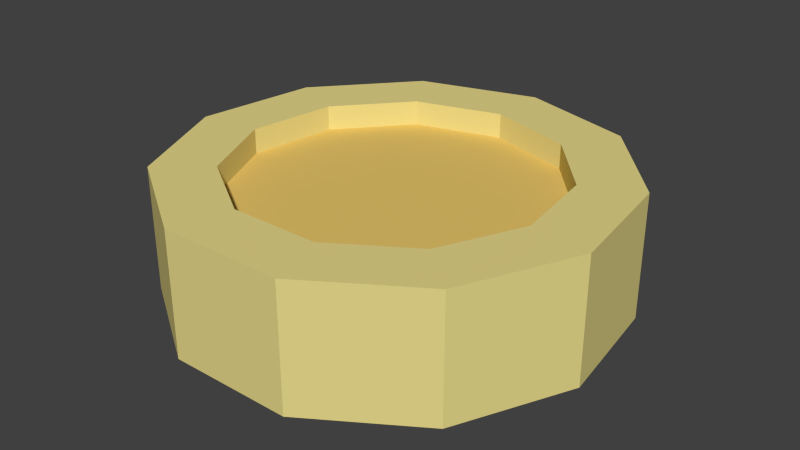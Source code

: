 # Source: coin.blend  (saved by Blender 2.71.0; exported with 4.5.12 LTS)
import bpy
from mathutils import Matrix  # noqa: F401  (used for matrix-valued properties, if any)

bpy.ops.wm.read_factory_settings(use_empty=True)
scene = bpy.context.scene
scene.name = 'Scene'

# ---- collections
col_collection_1 = bpy.data.collections.new('Collection 1'); scene.collection.children.link(col_collection_1)

# ---- materials (node trees are filled in below, after node groups)
mat_dark = bpy.data.materials.new('dark')
mat_dark.alpha_threshold = 0.0
mat_dark.use_transparent_shadow = False
mat_dark.diffuse_color = (0.8, 0.5646, 0.1467, 1.0)
mat_dark.roughness = 0.5
mat_dark.specular_intensity = 0.0
mat_dark.line_color = (0.0, 0.0, 0.0, 1.0)
mat_light = bpy.data.materials.new('light')
mat_light.alpha_threshold = 0.0
mat_light.use_transparent_shadow = False
mat_light.diffuse_color = (0.8, 0.69, 0.2589, 1.0)
mat_light.roughness = 0.5
mat_light.specular_intensity = 0.0
mat_light.line_color = (0.0, 0.0, 0.0, 1.0)

# ---- material node trees

# ---- world
world_world = bpy.data.worlds.new('World'); scene.world = world_world
world_world.color = (0.05088, 0.05088, 0.05088)
world_world.use_sun_shadow = False
world_world.sun_shadow_jitter_overblur = 0.0
world_world.cycles.sampling_method = 'MANUAL'
world_world.cycles.sample_map_resolution = 256

# ---- meshes
me_cylinder = bpy.data.meshes.new('Cylinder')
me_cylinder.from_pydata([(0.0, 1.0, -0.28), (0.0, 1.0, 0.28), (0.5406, 0.8413, -0.28), (0.5406, 0.8413, 0.28), (0.9096, 0.4154, -0.28), (0.9096, 0.4154, 0.28), (0.9898, -0.1423, -0.28), (0.9898, -0.1423, 0.28), (0.7557, -0.6549, -0.28), (0.7557, -0.6549, 0.28), (0.2817, -0.9595, -0.28), (0.2817, -0.9595, 0.28), (-0.2817, -0.9595, -0.28), (-0.2817, -0.9595, 0.28), (-0.7557, -0.6549, -0.28), (-0.7557, -0.6549, 0.28), (-0.9898, -0.1423, -0.28), (-0.9898, -0.1423, 0.28), (-0.9096, 0.4154, -0.28), (-0.9096, 0.4154, 0.28), (-0.5406, 0.8413, -0.28), (-0.5406, 0.8413, 0.28), (0.0, 0.722, -0.28), (0.0, 0.722, 0.28), (0.3903, 0.6074, -0.28), (0.3903, 0.6074, 0.28), (0.6568, 0.2999, -0.28), (0.6568, 0.2999, 0.28), (0.7147, -0.1028, -0.28), (0.7147, -0.1028, 0.28), (0.5457, -0.4728, -0.28), (0.5457, -0.4728, 0.28), (0.2034, -0.6928, -0.28), (0.2034, -0.6928, 0.28), (-0.2034, -0.6928, -0.28), (-0.2034, -0.6928, 0.28), (-0.5457, -0.4728, -0.28), (-0.5457, -0.4728, 0.28), (-0.7147, -0.1028, -0.28), (-0.7147, -0.1028, 0.28), (-0.6568, 0.2999, -0.28), (-0.6568, 0.2999, 0.28), (-0.3903, 0.6074, -0.28), (-0.3903, 0.6074, 0.28), (0.0, 0.722, 0.28), (0.3903, 0.6074, 0.28), (0.6568, 0.2999, 0.28), (0.7147, -0.1028, 0.28), (0.5457, -0.4728, 0.28), (0.2034, -0.6928, 0.28), (-0.2034, -0.6928, 0.28), (-0.5457, -0.4728, 0.28), (-0.7147, -0.1028, 0.28), (-0.6568, 0.2999, 0.28), (-0.3903, 0.6074, 0.28), (0.0, 0.722, 0.28), (0.3903, 0.6074, 0.28), (0.6568, 0.2999, 0.28), (0.7147, -0.1028, 0.28), (0.5457, -0.4728, 0.28), (0.2034, -0.6928, 0.28), (-0.2034, -0.6928, 0.28), (-0.5457, -0.4728, 0.28), (-0.7147, -0.1028, 0.28), (-0.6568, 0.2999, 0.28), (-0.3903, 0.6074, 0.28), (0.0, 0.722, 0.167), (0.3903, 0.6074, 0.167), (0.6568, 0.2999, 0.167), (0.7147, -0.1028, 0.167), (0.5457, -0.4728, 0.167), (0.2034, -0.6928, 0.167), (-0.2034, -0.6928, 0.167), (-0.5457, -0.4728, 0.167), (-0.7147, -0.1028, 0.167), (-0.6568, 0.2999, 0.167), (-0.3903, 0.6074, 0.167), (0.0, 0.722, -0.167), (0.3903, 0.6074, -0.167), (0.6568, 0.2999, -0.167), (0.7147, -0.1028, -0.167), (0.5457, -0.4728, -0.167), (0.2034, -0.6928, -0.167), (-0.2034, -0.6928, -0.167), (-0.5457, -0.4728, -0.167), (-0.7147, -0.1028, -0.167), (-0.6568, 0.2999, -0.167), (-0.3903, 0.6074, -0.167)], [], [(0, 1, 3, 2), (2, 3, 5, 4), (4, 5, 7, 6), (6, 7, 9, 8), (8, 9, 11, 10), (10, 11, 13, 12), (12, 13, 15, 14), (14, 15, 17, 16), (16, 17, 19, 18), (20, 21, 1, 0), (18, 19, 21, 20), (25, 23, 44, 45), (27, 25, 45, 46), (29, 27, 46, 47), (31, 29, 47, 48), (33, 31, 48, 49), (35, 33, 49, 50), (37, 35, 50, 51), (39, 37, 51, 52), (41, 39, 52, 53), (43, 41, 53, 54), (23, 43, 54, 44), (0, 2, 24, 22), (3, 1, 23, 25), (2, 4, 26, 24), (5, 3, 25, 27), (4, 6, 28, 26), (7, 5, 27, 29), (6, 8, 30, 28), (9, 7, 29, 31), (8, 10, 32, 30), (11, 9, 31, 33), (10, 12, 34, 32), (13, 11, 33, 35), (12, 14, 36, 34), (15, 13, 35, 37), (14, 16, 38, 36), (17, 15, 37, 39), (16, 18, 40, 38), (19, 17, 39, 41), (18, 20, 42, 40), (21, 19, 41, 43), (20, 0, 22, 42), (1, 21, 43, 23), (45, 44, 55, 56), (46, 45, 56, 57), (47, 46, 57, 58), (48, 47, 58, 59), (49, 48, 59, 60), (50, 49, 60, 61), (51, 50, 61, 62), (52, 51, 62, 63), (53, 52, 63, 64), (54, 53, 64, 65), (44, 54, 65, 55), (56, 55, 66, 67), (57, 56, 67, 68), (58, 57, 68, 69), (59, 58, 69, 70), (60, 59, 70, 71), (61, 60, 71, 72), (62, 61, 72, 73), (63, 62, 73, 74), (64, 63, 74, 75), (65, 64, 75, 76), (55, 65, 76, 66), (66, 76, 75, 74, 73, 72, 71, 70, 69, 68, 67), (42, 22, 77, 87), (40, 42, 87, 86), (38, 40, 86, 85), (36, 38, 85, 84), (34, 36, 84, 83), (32, 34, 83, 82), (30, 32, 82, 81), (28, 30, 81, 80), (26, 28, 80, 79), (24, 26, 79, 78), (22, 24, 78, 77), (77, 78, 79, 80, 81, 82, 83, 84, 85, 86, 87)])
me_cylinder.polygons.foreach_set('material_index', [1, 1, 1, 1, 1, 1, 1, 1, 1, 1, 1, 1, 1, 1, 1, 1, 1, 1, 1, 1, 1, 1, 1, 1, 1, 1, 1, 1, 1, 1, 1, 1, 1, 1, 1, 1, 1, 1, 1, 1, 1, 1, 1, 1, 1, 1, 1, 1, 1, 1, 1, 1, 1, 1, 1, 1, 1, 1, 1, 1, 1, 1, 1, 1, 1, 1, 0, 1, 1, 1, 1, 1, 1, 1, 1, 1, 1, 1, 0])
me_cylinder.materials.append(mat_dark)
me_cylinder.materials.append(mat_light)
me_cylinder.use_remesh_preserve_volume = False
me_cylinder.use_remesh_preserve_attributes = False
me_cylinder.use_mirror_vertex_groups = False
me_cylinder.update()

# ---- objects
ob_cylinder = bpy.data.objects.new('Cylinder', me_cylinder)

# ---- transforms, parenting, visibility, modifiers, constraints
ob_cylinder.location = (0.0, 0.0, 0.0)
ob_cylinder.lineart.crease_threshold = 0.0

# ---- collection membership
col_collection_1.objects.link(ob_cylinder)

# ---- scene / render settings (as saved in the file)
scene.frame_start = 1; scene.frame_end = 250; scene.frame_set(1)
scene.render.engine = 'BLENDER_EEVEE_NEXT'
scene.render.resolution_percentage = 50
scene.render.dither_intensity = 0.0
scene.cycles.use_denoising = False
scene.cycles.samples = 10
scene.cycles.sampling_pattern = 'TABULATED_SOBOL'
scene.cycles.light_sampling_threshold = 0.0
scene.cycles.use_adaptive_sampling = False
scene.cycles.use_light_tree = False
scene.cycles.blur_glossy = 0.0
scene.cycles.volume_bounces = 1
scene.cycles.pixel_filter_type = 'GAUSSIAN'
scene.cycles.sample_clamp_indirect = 0.0
scene.view_settings.view_transform = 'Standard'
bpy.context.view_layer.update()

# ---- added for rendering (the .blend has no active camera and no usable light): camera, sun
cam_auto = bpy.data.cameras.new('AutoCamera')
cam_auto.lens = 50.0
cam_auto.sensor_width = 36.0
cam_auto.clip_end = 1000.0
ob_auto_camera = bpy.data.objects.new('AutoCamera', cam_auto)
scene.collection.objects.link(ob_auto_camera)
ob_auto_camera.location = (2.62871, -3.1342, 2.10297)
ob_auto_camera.rotation_euler = (1.09748, -7.21219e-08, 0.694738)
scene.camera = ob_auto_camera
light_auto_sun = bpy.data.lights.new('AutoSun', 'SUN')
light_auto_sun.energy = 3.0
light_auto_sun.angle = 0.0523599
ob_auto_sun = bpy.data.objects.new('AutoSun', light_auto_sun)
scene.collection.objects.link(ob_auto_sun)
ob_auto_sun.rotation_euler = (0.872665, 0.174533, 0.523599)
bpy.context.view_layer.update()
